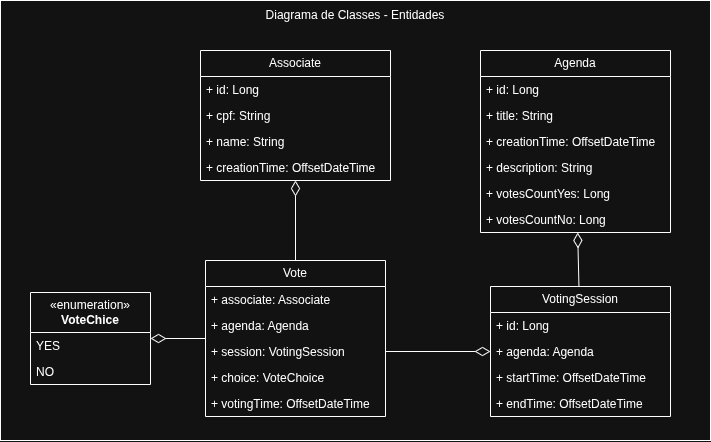

The diagram above was exported from draw.io. Its source (the exported page's mxGraphModel, read from the mxfile embedded in the PNG):
<mxGraphModel dx="1299" dy="723" grid="1" gridSize="10" guides="1" tooltips="1" connect="1" arrows="1" fold="1" page="1" pageScale="1" pageWidth="827" pageHeight="1169" math="0" shadow="0">
  <root>
    <mxCell id="0" />
    <mxCell id="1" parent="0" />
    <mxCell id="sY56RrdlIPpaS5VEaXKD-33" parent="1" style="rounded=0;whiteSpace=wrap;html=1;" value="" vertex="1">
      <mxGeometry height="440" width="710" x="10" y="50" as="geometry" />
    </mxCell>
    <mxCell id="sY56RrdlIPpaS5VEaXKD-1" parent="1" style="swimlane;fontStyle=0;childLayout=stackLayout;horizontal=1;startSize=26;fillColor=none;horizontalStack=0;resizeParent=1;resizeParentMax=0;resizeLast=0;collapsible=1;marginBottom=0;whiteSpace=wrap;html=1;" value="Associate" vertex="1">
      <mxGeometry height="130" width="190" x="210" y="100" as="geometry" />
    </mxCell>
    <mxCell id="sY56RrdlIPpaS5VEaXKD-2" parent="sY56RrdlIPpaS5VEaXKD-1" style="text;strokeColor=none;fillColor=none;align=left;verticalAlign=top;spacingLeft=4;spacingRight=4;overflow=hidden;rotatable=0;points=[[0,0.5],[1,0.5]];portConstraint=eastwest;whiteSpace=wrap;html=1;" value="+ id: Long" vertex="1">
      <mxGeometry height="26" width="190" y="26" as="geometry" />
    </mxCell>
    <mxCell id="sY56RrdlIPpaS5VEaXKD-3" parent="sY56RrdlIPpaS5VEaXKD-1" style="text;strokeColor=none;fillColor=none;align=left;verticalAlign=top;spacingLeft=4;spacingRight=4;overflow=hidden;rotatable=0;points=[[0,0.5],[1,0.5]];portConstraint=eastwest;whiteSpace=wrap;html=1;" value="+ cpf: String" vertex="1">
      <mxGeometry height="26" width="190" y="52" as="geometry" />
    </mxCell>
    <mxCell id="sY56RrdlIPpaS5VEaXKD-4" parent="sY56RrdlIPpaS5VEaXKD-1" style="text;strokeColor=none;fillColor=none;align=left;verticalAlign=top;spacingLeft=4;spacingRight=4;overflow=hidden;rotatable=0;points=[[0,0.5],[1,0.5]];portConstraint=eastwest;whiteSpace=wrap;html=1;" value="+ name: String" vertex="1">
      <mxGeometry height="26" width="190" y="78" as="geometry" />
    </mxCell>
    <mxCell id="sY56RrdlIPpaS5VEaXKD-18" parent="sY56RrdlIPpaS5VEaXKD-1" style="text;strokeColor=none;fillColor=none;align=left;verticalAlign=top;spacingLeft=4;spacingRight=4;overflow=hidden;rotatable=0;points=[[0,0.5],[1,0.5]];portConstraint=eastwest;whiteSpace=wrap;html=1;" value="+ creationTime: OffsetDateTime" vertex="1">
      <mxGeometry height="26" width="190" y="104" as="geometry" />
    </mxCell>
    <mxCell id="sY56RrdlIPpaS5VEaXKD-5" parent="1" style="swimlane;fontStyle=0;childLayout=stackLayout;horizontal=1;startSize=26;fillColor=none;horizontalStack=0;resizeParent=1;resizeParentMax=0;resizeLast=0;collapsible=1;marginBottom=0;whiteSpace=wrap;html=1;" value="Agenda" vertex="1">
      <mxGeometry height="182" width="190" x="490" y="100" as="geometry" />
    </mxCell>
    <mxCell id="sY56RrdlIPpaS5VEaXKD-6" parent="sY56RrdlIPpaS5VEaXKD-5" style="text;strokeColor=none;fillColor=none;align=left;verticalAlign=top;spacingLeft=4;spacingRight=4;overflow=hidden;rotatable=0;points=[[0,0.5],[1,0.5]];portConstraint=eastwest;whiteSpace=wrap;html=1;" value="+ id: Long" vertex="1">
      <mxGeometry height="26" width="190" y="26" as="geometry" />
    </mxCell>
    <mxCell id="sY56RrdlIPpaS5VEaXKD-7" parent="sY56RrdlIPpaS5VEaXKD-5" style="text;strokeColor=none;fillColor=none;align=left;verticalAlign=top;spacingLeft=4;spacingRight=4;overflow=hidden;rotatable=0;points=[[0,0.5],[1,0.5]];portConstraint=eastwest;whiteSpace=wrap;html=1;" value="+ title: String" vertex="1">
      <mxGeometry height="26" width="190" y="52" as="geometry" />
    </mxCell>
    <mxCell id="sY56RrdlIPpaS5VEaXKD-17" parent="sY56RrdlIPpaS5VEaXKD-5" style="text;strokeColor=none;fillColor=none;align=left;verticalAlign=top;spacingLeft=4;spacingRight=4;overflow=hidden;rotatable=0;points=[[0,0.5],[1,0.5]];portConstraint=eastwest;whiteSpace=wrap;html=1;" value="+ creationTime: OffsetDateTime" vertex="1">
      <mxGeometry height="26" width="190" y="78" as="geometry" />
    </mxCell>
    <mxCell id="sY56RrdlIPpaS5VEaXKD-8" parent="sY56RrdlIPpaS5VEaXKD-5" style="text;strokeColor=none;fillColor=none;align=left;verticalAlign=top;spacingLeft=4;spacingRight=4;overflow=hidden;rotatable=0;points=[[0,0.5],[1,0.5]];portConstraint=eastwest;whiteSpace=wrap;html=1;" value="+ description: String" vertex="1">
      <mxGeometry height="26" width="190" y="104" as="geometry" />
    </mxCell>
    <mxCell id="sY56RrdlIPpaS5VEaXKD-15" parent="sY56RrdlIPpaS5VEaXKD-5" style="text;strokeColor=none;fillColor=none;align=left;verticalAlign=top;spacingLeft=4;spacingRight=4;overflow=hidden;rotatable=0;points=[[0,0.5],[1,0.5]];portConstraint=eastwest;whiteSpace=wrap;html=1;" value="+ votesCountYes: Long" vertex="1">
      <mxGeometry height="26" width="190" y="130" as="geometry" />
    </mxCell>
    <mxCell id="sY56RrdlIPpaS5VEaXKD-16" parent="sY56RrdlIPpaS5VEaXKD-5" style="text;strokeColor=none;fillColor=none;align=left;verticalAlign=top;spacingLeft=4;spacingRight=4;overflow=hidden;rotatable=0;points=[[0,0.5],[1,0.5]];portConstraint=eastwest;whiteSpace=wrap;html=1;" value="+ votesCountNo: Long" vertex="1">
      <mxGeometry height="26" width="190" y="156" as="geometry" />
    </mxCell>
    <mxCell id="sY56RrdlIPpaS5VEaXKD-14" edge="1" parent="1" source="sY56RrdlIPpaS5VEaXKD-9" style="rounded=0;orthogonalLoop=1;jettySize=auto;html=1;endArrow=diamondThin;endFill=0;startSize=6;endSize=13;" target="sY56RrdlIPpaS5VEaXKD-5">
      <mxGeometry relative="1" as="geometry">
        <mxPoint x="560" y="260" as="targetPoint" />
      </mxGeometry>
    </mxCell>
    <mxCell id="sY56RrdlIPpaS5VEaXKD-9" parent="1" style="swimlane;fontStyle=0;childLayout=stackLayout;horizontal=1;startSize=26;fillColor=none;horizontalStack=0;resizeParent=1;resizeParentMax=0;resizeLast=0;collapsible=1;marginBottom=0;whiteSpace=wrap;html=1;" value="VotingSession" vertex="1">
      <mxGeometry height="130" width="180" x="500" y="336" as="geometry" />
    </mxCell>
    <mxCell id="sY56RrdlIPpaS5VEaXKD-10" parent="sY56RrdlIPpaS5VEaXKD-9" style="text;strokeColor=none;fillColor=none;align=left;verticalAlign=top;spacingLeft=4;spacingRight=4;overflow=hidden;rotatable=0;points=[[0,0.5],[1,0.5]];portConstraint=eastwest;whiteSpace=wrap;html=1;" value="+ id: Long" vertex="1">
      <mxGeometry height="26" width="180" y="26" as="geometry" />
    </mxCell>
    <mxCell id="sY56RrdlIPpaS5VEaXKD-11" parent="sY56RrdlIPpaS5VEaXKD-9" style="text;strokeColor=none;fillColor=none;align=left;verticalAlign=top;spacingLeft=4;spacingRight=4;overflow=hidden;rotatable=0;points=[[0,0.5],[1,0.5]];portConstraint=eastwest;whiteSpace=wrap;html=1;" value="+ agenda: Agenda" vertex="1">
      <mxGeometry height="26" width="180" y="52" as="geometry" />
    </mxCell>
    <mxCell id="sY56RrdlIPpaS5VEaXKD-12" parent="sY56RrdlIPpaS5VEaXKD-9" style="text;strokeColor=none;fillColor=none;align=left;verticalAlign=top;spacingLeft=4;spacingRight=4;overflow=hidden;rotatable=0;points=[[0,0.5],[1,0.5]];portConstraint=eastwest;whiteSpace=wrap;html=1;" value="+ startTime: OffsetDateTime" vertex="1">
      <mxGeometry height="26" width="180" y="78" as="geometry" />
    </mxCell>
    <mxCell id="sY56RrdlIPpaS5VEaXKD-13" parent="sY56RrdlIPpaS5VEaXKD-9" style="text;strokeColor=none;fillColor=none;align=left;verticalAlign=top;spacingLeft=4;spacingRight=4;overflow=hidden;rotatable=0;points=[[0,0.5],[1,0.5]];portConstraint=eastwest;whiteSpace=wrap;html=1;" value="+ endTime: OffsetDateTime" vertex="1">
      <mxGeometry height="26" width="180" y="104" as="geometry" />
    </mxCell>
    <mxCell id="sY56RrdlIPpaS5VEaXKD-31" edge="1" parent="1" source="sY56RrdlIPpaS5VEaXKD-19" style="rounded=0;orthogonalLoop=1;jettySize=auto;html=1;endArrow=diamondThin;endFill=0;endSize=13;" target="sY56RrdlIPpaS5VEaXKD-26">
      <mxGeometry relative="1" as="geometry" />
    </mxCell>
    <mxCell id="sY56RrdlIPpaS5VEaXKD-32" edge="1" parent="1" source="sY56RrdlIPpaS5VEaXKD-19" style="rounded=0;orthogonalLoop=1;jettySize=auto;html=1;endArrow=diamondThin;endFill=0;endSize=13;" target="sY56RrdlIPpaS5VEaXKD-1">
      <mxGeometry relative="1" as="geometry" />
    </mxCell>
    <mxCell id="sY56RrdlIPpaS5VEaXKD-19" parent="1" style="swimlane;fontStyle=0;childLayout=stackLayout;horizontal=1;startSize=26;fillColor=none;horizontalStack=0;resizeParent=1;resizeParentMax=0;resizeLast=0;collapsible=1;marginBottom=0;whiteSpace=wrap;html=1;" value="Vote" vertex="1">
      <mxGeometry height="156" width="180" x="215" y="310" as="geometry" />
    </mxCell>
    <mxCell id="sY56RrdlIPpaS5VEaXKD-20" parent="sY56RrdlIPpaS5VEaXKD-19" style="text;strokeColor=none;fillColor=none;align=left;verticalAlign=top;spacingLeft=4;spacingRight=4;overflow=hidden;rotatable=0;points=[[0,0.5],[1,0.5]];portConstraint=eastwest;whiteSpace=wrap;html=1;" value="+ associate: Associate" vertex="1">
      <mxGeometry height="26" width="180" y="26" as="geometry" />
    </mxCell>
    <mxCell id="sY56RrdlIPpaS5VEaXKD-21" parent="sY56RrdlIPpaS5VEaXKD-19" style="text;strokeColor=none;fillColor=none;align=left;verticalAlign=top;spacingLeft=4;spacingRight=4;overflow=hidden;rotatable=0;points=[[0,0.5],[1,0.5]];portConstraint=eastwest;whiteSpace=wrap;html=1;" value="+ agenda: Agenda" vertex="1">
      <mxGeometry height="26" width="180" y="52" as="geometry" />
    </mxCell>
    <mxCell id="sY56RrdlIPpaS5VEaXKD-22" parent="sY56RrdlIPpaS5VEaXKD-19" style="text;strokeColor=none;fillColor=none;align=left;verticalAlign=top;spacingLeft=4;spacingRight=4;overflow=hidden;rotatable=0;points=[[0,0.5],[1,0.5]];portConstraint=eastwest;whiteSpace=wrap;html=1;" value="+ session: VotingSession" vertex="1">
      <mxGeometry height="26" width="180" y="78" as="geometry" />
    </mxCell>
    <mxCell id="sY56RrdlIPpaS5VEaXKD-23" parent="sY56RrdlIPpaS5VEaXKD-19" style="text;strokeColor=none;fillColor=none;align=left;verticalAlign=top;spacingLeft=4;spacingRight=4;overflow=hidden;rotatable=0;points=[[0,0.5],[1,0.5]];portConstraint=eastwest;whiteSpace=wrap;html=1;" value="+ choice: VoteChoice" vertex="1">
      <mxGeometry height="26" width="180" y="104" as="geometry" />
    </mxCell>
    <mxCell id="sY56RrdlIPpaS5VEaXKD-24" parent="sY56RrdlIPpaS5VEaXKD-19" style="text;strokeColor=none;fillColor=none;align=left;verticalAlign=top;spacingLeft=4;spacingRight=4;overflow=hidden;rotatable=0;points=[[0,0.5],[1,0.5]];portConstraint=eastwest;whiteSpace=wrap;html=1;" value="+ votingTime: OffsetDateTime" vertex="1">
      <mxGeometry height="26" width="180" y="130" as="geometry" />
    </mxCell>
    <mxCell id="sY56RrdlIPpaS5VEaXKD-26" parent="1" style="swimlane;fontStyle=0;childLayout=stackLayout;horizontal=1;startSize=40;fillColor=none;horizontalStack=0;resizeParent=1;resizeParentMax=0;resizeLast=0;collapsible=1;marginBottom=0;whiteSpace=wrap;html=1;" value="«enumeration»&lt;br&gt;&lt;b&gt;VoteChice&lt;/b&gt;" vertex="1">
      <mxGeometry height="92" width="120" x="40" y="342" as="geometry" />
    </mxCell>
    <mxCell id="sY56RrdlIPpaS5VEaXKD-27" parent="sY56RrdlIPpaS5VEaXKD-26" style="text;strokeColor=none;fillColor=none;align=left;verticalAlign=top;spacingLeft=4;spacingRight=4;overflow=hidden;rotatable=0;points=[[0,0.5],[1,0.5]];portConstraint=eastwest;whiteSpace=wrap;html=1;" value="YES" vertex="1">
      <mxGeometry height="26" width="120" y="40" as="geometry" />
    </mxCell>
    <mxCell id="sY56RrdlIPpaS5VEaXKD-28" parent="sY56RrdlIPpaS5VEaXKD-26" style="text;strokeColor=none;fillColor=none;align=left;verticalAlign=top;spacingLeft=4;spacingRight=4;overflow=hidden;rotatable=0;points=[[0,0.5],[1,0.5]];portConstraint=eastwest;whiteSpace=wrap;html=1;" value="NO&lt;div&gt;&lt;br&gt;&lt;/div&gt;" vertex="1">
      <mxGeometry height="26" width="120" y="66" as="geometry" />
    </mxCell>
    <mxCell id="sY56RrdlIPpaS5VEaXKD-30" edge="1" parent="1" source="sY56RrdlIPpaS5VEaXKD-22" style="rounded=0;orthogonalLoop=1;jettySize=auto;html=1;endArrow=diamondThin;endFill=0;endSize=13;" target="sY56RrdlIPpaS5VEaXKD-9">
      <mxGeometry relative="1" as="geometry" />
    </mxCell>
    <mxCell id="sY56RrdlIPpaS5VEaXKD-34" parent="1" style="text;html=1;whiteSpace=wrap;strokeColor=none;fillColor=none;align=center;verticalAlign=middle;rounded=0;" value="Diagrama de Classes - Entidades" vertex="1">
      <mxGeometry height="30" width="710" x="10" y="50" as="geometry" />
    </mxCell>
  </root>
</mxGraphModel>